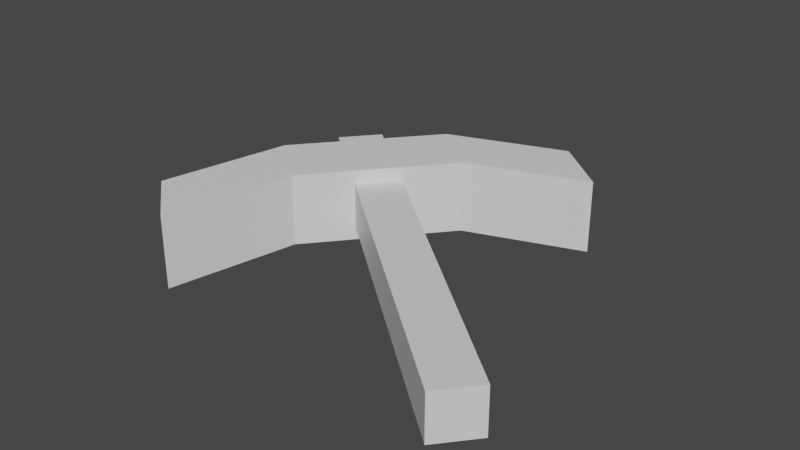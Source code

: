 # Source: PickAxe.blend  (saved by Blender 3.6.13; exported with 4.5.12 LTS)
import bpy
from mathutils import Matrix  # noqa: F401  (used for matrix-valued properties, if any)

bpy.ops.wm.read_factory_settings(use_empty=True)
scene = bpy.context.scene
scene.name = 'Scene'

# ---- collections
col_collection = bpy.data.collections.new('Collection'); scene.collection.children.link(col_collection)

# ---- materials (node trees are filled in below, after node groups)
mat_mat_1 = bpy.data.materials.new('Mat_1')
mat_mat_1.alpha_threshold = 0.0
mat_mat_1.use_transparent_shadow = False
mat_mat_1.roughness = 0.5
mat_mat_1.line_color = (0.0, 0.0, 0.0, 1.0)
mat_mat_2 = bpy.data.materials.new('Mat_2')
mat_mat_2.use_transparent_shadow = False

# ---- material node trees
mat_mat_1.use_nodes = True; mat_mat_1.node_tree.nodes.clear()
_N = mat_mat_1.node_tree.nodes; _L = mat_mat_1.node_tree.links
n0 = _N.new('ShaderNodeOutputMaterial'); n0.name = 'Material Output'; n0.location = (300, 300)
n1 = _N.new('ShaderNodeBsdfPrincipled'); n1.name = 'Principled BSDF'; n1.location = (10, 300)
n1.distribution = 'GGX'
n1.subsurface_method = 'RANDOM_WALK_SKIN'
n1.inputs[3].default_value = 1.45
n1.inputs[27].default_value = (0.0, 0.0, 0.0, 1.0)
n1.inputs[28].default_value = 1.0
_L.new(n1.outputs[0], n0.inputs[0])
n0.is_active_output = True
mat_mat_2.use_nodes = True; mat_mat_2.node_tree.nodes.clear()
_N = mat_mat_2.node_tree.nodes; _L = mat_mat_2.node_tree.links
n0 = _N.new('ShaderNodeBsdfPrincipled'); n0.name = 'プリンシプルBSDF'; n0.location = (10, 300)
n0.distribution = 'GGX'
n0.subsurface_method = 'RANDOM_WALK_SKIN'
n0.inputs[3].default_value = 1.45
n0.inputs[27].default_value = (0.0, 0.0, 0.0, 1.0)
n0.inputs[28].default_value = 1.0
n1 = _N.new('ShaderNodeOutputMaterial'); n1.name = 'マテリアル出力'; n1.location = (300, 300)
_L.new(n0.outputs[0], n1.inputs[0])
n1.is_active_output = True

# ---- world
world_world = bpy.data.worlds.new('World'); scene.world = world_world
world_world.use_nodes = True; world_world.node_tree.nodes.clear()
_N = world_world.node_tree.nodes; _L = world_world.node_tree.links
n0 = _N.new('ShaderNodeOutputWorld'); n0.name = 'World Output'; n0.location = (300, 300)
n1 = _N.new('ShaderNodeBackground'); n1.name = 'Background'; n1.location = (10, 300)
n1.inputs[0].default_value = (0.05088, 0.05088, 0.05088, 1.0)
_L.new(n1.outputs[0], n0.inputs[0])
n0.is_active_output = True
world_world.color = (0.05088, 0.05088, 0.05088)
world_world.use_sun_shadow = False
world_world.sun_shadow_jitter_overblur = 0.0

# ---- meshes
me_pickaxe_1 = bpy.data.meshes.new('PickAxe_1')
me_pickaxe_1.from_pydata([(-0.1, -1.0, -0.1), (-0.1, -1.0, 0.1), (-0.1, 1.0, -0.1), (-0.1, 1.0, 0.1), (0.1, -1.0, -0.1), (0.1, -1.0, 0.1), (0.1, 1.0, -0.1), (0.1, 1.0, 0.1)], [], [(0, 1, 3, 2), (2, 3, 7, 6), (6, 7, 5, 4), (4, 5, 1, 0), (2, 6, 4, 0), (7, 3, 1, 5)])
_uv = me_pickaxe_1.uv_layers.new(name='UVマップ')
_uv.uv.foreach_set('vector', [0.375, 0.0, 0.625, 0.0, 0.625, 0.25, 0.375, 0.25, 0.375, 0.25, 0.625, 0.25, 0.625, 0.5, 0.375, 0.5, 0.375, 0.5, 0.625, 0.5, 0.625, 0.75, 0.375, 0.75, 0.375, 0.75, 0.625, 0.75, 0.625, 1.0, 0.375, 1.0, 0.125, 0.5, 0.375, 0.5, 0.375, 0.75, 0.125, 0.75, 0.625, 0.5, 0.875, 0.5, 0.875, 0.75, 0.625, 0.75])
me_pickaxe_1.materials.append(mat_mat_1)
me_pickaxe_1.update()
me_pickaxe_2 = bpy.data.meshes.new('PickAxe_2')
me_pickaxe_2.from_pydata([(-0.16, 0.49, -0.16), (-0.16, 0.49, 0.16), (-0.16, 0.81, -0.16), (-0.16, 0.81, 0.16), (0.16, 0.49, -0.16), (0.16, 0.49, 0.16), (0.16, 0.81, -0.16), (0.16, 0.81, 0.16), (-0.36, 0.81, -0.16), (-0.36, 0.49, -0.16), (-0.36, 0.49, 0.16), (-0.36, 0.81, 0.16), (0.36, 0.81, 0.16), (0.36, 0.81, -0.16), (0.36, 0.49, -0.16), (0.36, 0.49, 0.16), (-0.8847, 0.5282, -0.16), (-0.8847, 0.2082, -0.16), (-0.8847, 0.2082, 0.16), (-0.8847, 0.5282, 0.16), (0.8353, 0.5282, 0.16), (0.8353, 0.5282, -0.16), (0.8353, 0.2082, -0.16), (0.8353, 0.2082, 0.16)], [], [(1, 3, 11, 10), (2, 3, 7, 6), (7, 5, 15, 12), (4, 5, 1, 0), (2, 6, 4, 0), (7, 3, 1, 5), (10, 11, 19, 18), (2, 0, 9, 8), (3, 2, 8, 11), (0, 1, 10, 9), (13, 12, 20, 21), (4, 6, 13, 14), (4, 14, 15, 5), (6, 7, 12, 13), (17, 18, 19, 16), (21, 20, 23, 22), (15, 14, 22, 23), (8, 9, 17, 16), (14, 13, 21, 22), (11, 8, 16, 19), (9, 10, 18, 17), (12, 15, 23, 20)])
_uv = me_pickaxe_2.uv_layers.new(name='UVマップ')
_uv.uv.foreach_set('vector', [0.875, 0.75, 0.875, 0.5, 0.875, 0.5, 0.875, 0.75, 0.375, 0.25, 0.625, 0.25, 0.625, 0.5, 0.375, 0.5, 0.625, 0.5, 0.625, 0.75, 0.625, 0.75, 0.625, 0.5, 0.375, 0.75, 0.625, 0.75, 0.625, 1.0, 0.375, 1.0, 0.125, 0.5, 0.375, 0.5, 0.375, 0.75, 0.125, 0.75, 0.625, 0.5, 0.875, 0.5, 0.875, 0.75, 0.625, 0.75, 0.875, 0.75, 0.875, 0.5, 0.875, 0.5, 0.875, 0.75, 0.125, 0.5, 0.125, 0.75, 0.125, 0.75, 0.125, 0.5, 0.625, 0.25, 0.375, 0.25, 0.375, 0.25, 0.625, 0.25, 0.375, 1.0, 0.625, 1.0, 0.625, 1.0, 0.375, 1.0, 0.375, 0.5, 0.625, 0.5, 0.625, 0.5, 0.375, 0.5, 0.375, 0.75, 0.375, 0.5, 0.375, 0.5, 0.375, 0.75, 0.375, 0.75, 0.375, 0.75, 0.625, 0.75, 0.625, 0.75, 0.375, 0.5, 0.625, 0.5, 0.625, 0.5, 0.375, 0.5, 0.375, 0.0, 0.625, 0.0, 0.625, 0.25, 0.375, 0.25, 0.375, 0.5, 0.625, 0.5, 0.625, 0.75, 0.375, 0.75, 0.625, 0.75, 0.375, 0.75, 0.375, 0.75, 0.625, 0.75, 0.125, 0.5, 0.125, 0.75, 0.125, 0.75, 0.125, 0.5, 0.375, 0.75, 0.375, 0.5, 0.375, 0.5, 0.375, 0.75, 0.625, 0.25, 0.375, 0.25, 0.375, 0.25, 0.625, 0.25, 0.375, 1.0, 0.625, 1.0, 0.625, 1.0, 0.375, 1.0, 0.625, 0.5, 0.625, 0.75, 0.625, 0.75, 0.625, 0.5])
me_pickaxe_2.materials.append(mat_mat_2)
me_pickaxe_2.update()

# ---- objects
ob_pickaxe_1 = bpy.data.objects.new('PickAxe_1', me_pickaxe_1)
ob_pickaxe_2 = bpy.data.objects.new('PickAxe_2', me_pickaxe_2)

# ---- transforms, parenting, visibility, modifiers, constraints
ob_pickaxe_1.location = (0.0, 0.0, 0.0)
ob_pickaxe_1.rotation_euler = (0.0, 0.0, 0.8727)
ob_pickaxe_2.location = (0.0, 0.0, 0.0)
ob_pickaxe_2.rotation_euler = (0.0, 0.0, 0.8727)

# ---- collection membership
col_collection.objects.link(ob_pickaxe_1)
col_collection.objects.link(ob_pickaxe_2)

# ---- scene / render settings (as saved in the file)
scene.frame_start = 1; scene.frame_end = 250; scene.frame_set(1)
scene.render.engine = 'BLENDER_EEVEE_NEXT'
scene.cycles.sampling_pattern = 'TABULATED_SOBOL'
scene.view_settings.view_transform = 'Filmic'
bpy.context.view_layer.update()

# ---- added for rendering (the .blend has no active camera and no usable light): camera, sun
cam_auto = bpy.data.cameras.new('AutoCamera')
cam_auto.lens = 50.0
cam_auto.sensor_width = 36.0
cam_auto.clip_end = 1000.0
ob_auto_camera = bpy.data.objects.new('AutoCamera', cam_auto)
scene.collection.objects.link(ob_auto_camera)
ob_auto_camera.location = (2.39047, -2.86326, 2.0559)
ob_auto_camera.rotation_euler = (1.09748, -7.21219e-08, 0.694738)
scene.camera = ob_auto_camera
light_auto_sun = bpy.data.lights.new('AutoSun', 'SUN')
light_auto_sun.energy = 3.0
light_auto_sun.angle = 0.0523599
ob_auto_sun = bpy.data.objects.new('AutoSun', light_auto_sun)
scene.collection.objects.link(ob_auto_sun)
ob_auto_sun.rotation_euler = (0.872665, 0.174533, 0.523599)
bpy.context.view_layer.update()
